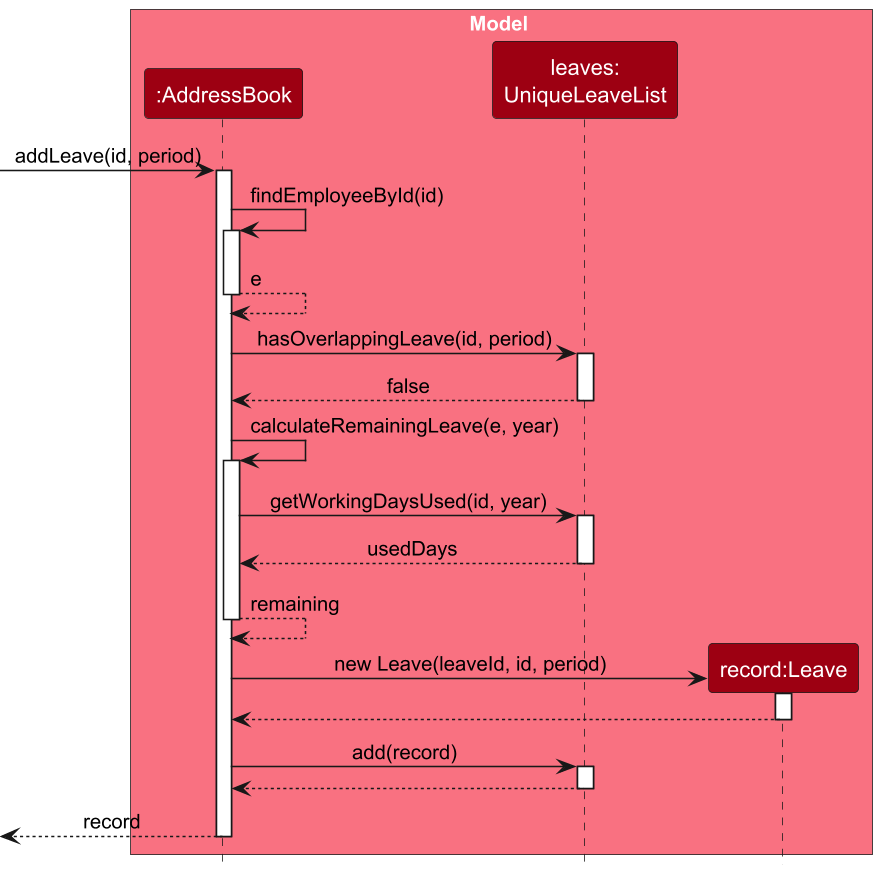

The diagram above was rendered by PlantUML. Its source (embedded in the PNG):
@startuml
!include style.puml
skinparam dpi 150
skinparam ArrowFontStyle plain
skinparam ParticipantPadding 5

box Model MODEL_COLOR_T1
participant ":AddressBook" as AddressBook MODEL_COLOR
participant "leaves:\nUniqueLeaveList" as Leaves MODEL_COLOR
participant "record:Leave" as Record MODEL_COLOR
end box

[-> AddressBook : addLeave(id, period)
activate AddressBook
AddressBook -> AddressBook : findEmployeeById(id)
activate AddressBook
AddressBook --> AddressBook : e
deactivate AddressBook
AddressBook -> Leaves : hasOverlappingLeave(id, period)
activate Leaves
Leaves --> AddressBook : false
deactivate Leaves

AddressBook -> AddressBook : calculateRemainingLeave(e, year)
activate AddressBook
AddressBook -> Leaves : getWorkingDaysUsed(id, year)
activate Leaves
Leaves --> AddressBook : usedDays
deactivate Leaves
AddressBook --> AddressBook : remaining
deactivate AddressBook

create Record
AddressBook -> Record : new Leave(leaveId, id, period)
activate Record
Record --> AddressBook
deactivate Record
AddressBook -> Leaves : add(record)
activate Leaves
Leaves --> AddressBook
deactivate Leaves
[<-- AddressBook : record
deactivate AddressBook
@enduml